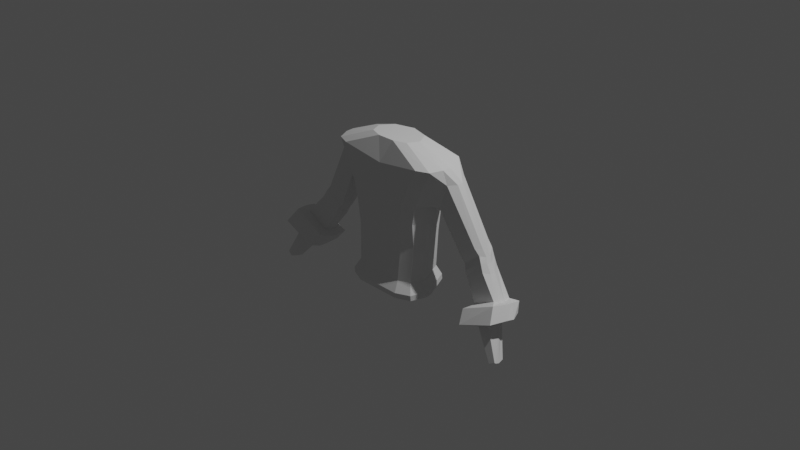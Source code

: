 # Source: animated-character.blend  (saved by Blender 2.90.8; exported with 4.5.12 LTS)
import bpy
from mathutils import Matrix  # noqa: F401  (used for matrix-valued properties, if any)

bpy.ops.wm.read_factory_settings(use_empty=True)
scene = bpy.context.scene
scene.name = 'Scene'

# ---- collections
col_collection = bpy.data.collections.new('Collection'); scene.collection.children.link(col_collection)

# ---- world
world_world = bpy.data.worlds.new('World'); scene.world = world_world
world_world.use_nodes = True; world_world.node_tree.nodes.clear()
_N = world_world.node_tree.nodes; _L = world_world.node_tree.links
n0 = _N.new('ShaderNodeOutputWorld'); n0.name = 'World Output'; n0.location = (300, 300)
n1 = _N.new('ShaderNodeBackground'); n1.name = 'Background'; n1.location = (10, 300)
n1.inputs[0].default_value = (0.05088, 0.05088, 0.05088, 1.0)
_L.new(n1.outputs[0], n0.inputs[0])
n0.is_active_output = True
world_world.color = (0.05088, 0.05088, 0.05088)
world_world.use_sun_shadow = False
world_world.sun_shadow_jitter_overblur = 0.0

# ---- cameras
cam_camera = bpy.data.cameras.new('Camera')
cam_camera.clip_end = 100.0
cam_camera.ortho_scale = 7.314

# ---- lights
light_light = bpy.data.lights.new('Light', 'POINT')
light_light.transmission_factor = 0.0
light_light.energy = 1000.0
light_light.shadow_soft_size = 0.1
light_light.shadow_maximum_resolution = 0.006
light_light.use_absolute_resolution = True

# ---- meshes
me_cube_001 = bpy.data.meshes.new('Cube.001')
me_cube_001.from_pydata([(-0.4459, -0.2521, -0.6304), (-0.4459, -0.2271, -0.123), (-0.4459, 0.3084, -0.5804), (-0.4459, 0.3146, -0.0668), (0.4975, 0.0564, 0.3615), (0.3951, 0.2888, 0.3637), (-0.4525, -0.2525, 0.1347), (-0.4525, 0.34, 0.1597), (-0.4975, -0.2601, 0.3584), (-0.4975, 0.385, 0.3647), (-0.6177, -0.2615, 0.6986), (-0.6177, 0.3302, 0.7361), (-0.2954, -0.1766, 0.9328), (-0.2954, 0.2079, 0.9266), (0.4975, -0.08264, 0.3601), (-0.05544, 0.3764, -0.5743), (0.0, 0.3146, -0.0668), (-0.05544, -0.309, -0.6354), (0.0, -0.2271, -0.123), (0.0, 0.34, 0.1597), (0.0, -0.2525, 0.1347), (0.0, 0.385, 0.3647), (0.0, -0.2601, 0.3584), (0.0, 0.3302, 0.7361), (0.0, -0.2615, 0.6986), (0.0, -0.1766, 0.9328), (0.4897, -0.09375, -0.6163), (0.2622, -0.309, -0.6354), (0.4231, -0.2459, -0.6298), (0.4459, -0.05104, -0.1048), (0.2594, -0.2271, -0.123), (0.3912, -0.1756, -0.1177), (0.4525, -0.07539, 0.1422), (0.2648, -0.2525, 0.1347), (0.3975, -0.2007, 0.1369), (0.3076, -0.2601, 0.3584), (0.4419, -0.2081, 0.3589), (0.6906, -0.08396, 0.7762), (0.4979, -0.2615, 0.7649), (0.6342, -0.2095, 0.7682), (0.09895, -0.1766, 0.9328), (0.2378, -0.1251, 0.932), (0.07055, 0.3764, -0.5743), (0.4897, -0.02888, -0.6105), (0.367, 0.2577, -0.5849), (0.1023, 0.3146, -0.0668), (0.4459, -0.01718, -0.1012), (0.3452, 0.2175, -0.07689), (0.1066, 0.34, 0.1597), (0.4525, 0.009822, 0.1458), (0.3512, 0.2433, 0.1556), (0.1476, 0.385, 0.3647), (0.2625, 0.3302, 0.7361), (0.2954, -0.0005087, 0.93), (0.0, 0.2079, 0.9266), (0.2089, 0.1468, 0.9276), (0.5866, 0.2345, 0.7964), (0.6906, 0.003382, 0.7817), (0.6054, 0.2171, 0.3877), (0.685, 0.2082, 0.6429), (0.7985, 0.07303, 0.6394), (0.7954, 0.01188, 0.6316), (0.6579, 0.1156, 0.2951), (0.6595, 0.00668, 0.2996), (0.7302, -0.06803, 0.6269), (0.6229, -0.05614, 0.3518), (0.8675, 0.2191, -0.06858), (1.023, 0.2131, 0.08018), (1.105, 0.1058, 0.05991), (1.099, 0.0543, 0.05413), (0.8755, 0.1418, -0.1469), (0.8784, 0.05006, -0.1432), (1.049, -0.006402, 0.06041), (0.8694, 0.001927, -0.09641), (0.9001, 0.146, -0.201), (0.915, 0.01372, -0.1614), (0.9106, 0.2218, -0.1441), (1.073, 0.2157, 0.01025), (1.145, 0.1212, -0.01784), (1.142, 0.06431, -0.0221), (0.902, 0.08217, -0.2124), (1.099, 0.01054, -0.0101), (0.9494, 0.2291, -0.1893), (1.117, 0.2056, -0.07177), (1.174, 0.1044, -0.07662), (1.172, 0.04646, -0.07995), (0.9531, 0.1285, -0.248), (0.9526, 0.06833, -0.2488), (1.136, -0.007879, -0.06529), (0.9458, -0.01226, -0.2205), (0.9757, 0.2058, -0.2374), (1.158, 0.1997, -0.1485), (1.235, 0.09064, -0.1601), (1.227, 0.03792, -0.1647), (0.9665, 0.1276, -0.3163), (0.9701, 0.03359, -0.3132), (1.179, -0.02341, -0.1487), (0.9716, -0.01509, -0.2651), (1.158, 0.1383, -0.5178), (1.383, 0.1426, -0.3982), (1.407, 0.04387, -0.3919), (1.406, -0.0181, -0.378), (1.107, 0.05773, -0.5276), (1.108, -0.01279, -0.5171), (1.372, -0.06718, -0.3618), (1.12, -0.05556, -0.5), (1.096, 0.2076, -0.6046), (1.485, 0.1711, -0.3962), (1.498, 0.05091, -0.37), (1.489, -0.03614, -0.3571), (1.054, 0.0455, -0.5864), (1.049, -0.0544, -0.5679), (1.451, -0.1648, -0.3396), (1.072, -0.1687, -0.522), (1.27, 0.04785, -0.6667), (1.379, 0.05266, -0.5986), (1.417, -0.03755, -0.5868), (1.41, -0.1057, -0.5839), (1.297, -0.0552, -0.6523), (1.13, -0.1313, -0.689), (1.402, -0.1686, -0.5604), (1.299, -0.1875, -0.6147), (1.172, 0.146, -0.7109), (1.52, 0.1179, -0.4939), (1.576, -0.00127, -0.4923), (1.562, -0.07182, -0.4839), (1.145, -0.03099, -0.7012), (1.516, -0.2691, -0.4737), (1.13, -0.2768, -0.6335), (1.301, -0.1665, -0.6194), (1.571, -0.1831, -0.9024), (1.503, -0.1646, -0.9422), (1.504, -0.2431, -0.9163), (1.569, -0.2215, -0.89), (1.485, -0.1078, -0.9442), (1.549, -0.105, -0.9041), (1.563, -0.2354, -0.8815), (1.502, -0.2466, -0.9135), (-0.05544, 0.3817, -0.634), (-0.05544, -0.3036, -0.6951), (0.2622, -0.3036, -0.6951), (0.4231, -0.2406, -0.6895), (0.4897, -0.08843, -0.6759), (0.4897, -0.02356, -0.6701), (0.367, 0.263, -0.6446), (0.07055, 0.3817, -0.634), (-0.3627, -0.2083, -0.5215), (-0.3627, 0.265, -0.4779), (-0.02089, -0.2466, -0.5249), (-0.02089, 0.3108, -0.4738), (0.2389, -0.2466, -0.5249), (0.3706, -0.195, -0.5202), (0.4251, -0.07049, -0.5088), (0.4251, -0.02081, -0.5042), (0.3246, 0.2137, -0.4827), (0.08205, 0.3108, -0.4738)], [], [(146, 1, 3, 147), (28, 27, 140, 141), (150, 30, 18, 148), (148, 18, 1, 146), (149, 16, 45, 155), (16, 3, 7, 19), (20, 33, 35, 22), (18, 30, 33, 20), (3, 1, 6, 7), (51, 21, 23, 52), (9, 8, 10, 11), (7, 6, 8, 9), (52, 23, 54), (19, 7, 9, 21), (56, 57, 60, 59), (53, 55, 54, 25, 40, 41), (21, 9, 11, 23), (22, 35, 38, 24), (54, 13, 12, 25), (23, 11, 13, 54), (24, 38, 40, 25), (11, 10, 12, 13), (37, 57, 53), (8, 22, 24, 10), (10, 24, 25, 12), (32, 49, 4, 14), (6, 20, 22, 8), (1, 18, 20, 6), (29, 46, 49, 32), (2, 15, 17, 0), (48, 19, 21, 51), (147, 3, 16, 149), (150, 27, 28, 151), (151, 28, 26, 152), (33, 30, 31, 34), (34, 31, 29, 32), (35, 33, 34, 36), (36, 34, 32, 14), (36, 39, 38, 35), (37, 53, 41, 39), (39, 41, 40, 38), (45, 16, 19, 48), (153, 43, 44, 154), (154, 44, 42, 155), (49, 46, 47, 50), (50, 47, 45, 48), (48, 51, 5, 50), (50, 5, 4, 49), (56, 5, 51, 52), (53, 57, 56, 55), (55, 56, 52, 54), (153, 46, 29, 152), (39, 36, 65, 64), (37, 39, 64, 61), (63, 62, 70, 71), (61, 64, 72, 69), (60, 61, 69, 68), (14, 4, 62, 63), (4, 5, 58, 62), (57, 37, 61, 60), (5, 56, 59, 58), (36, 14, 63, 65), (68, 69, 79, 78), (72, 73, 75, 81), (67, 68, 78, 77), (62, 58, 66, 70), (58, 59, 67, 66), (65, 63, 71, 73), (59, 60, 68, 67), (64, 65, 73, 72), (69, 72, 81, 79), (71, 70, 74, 80), (70, 66, 76, 74), (66, 67, 77, 76), (73, 71, 80, 75), (74, 76, 82, 86), (80, 74, 86, 87), (79, 81, 88, 85), (87, 86, 94, 95), (85, 88, 96, 93), (84, 85, 93, 92), (76, 77, 83, 82), (75, 80, 87, 89), (77, 78, 84, 83), (81, 75, 89, 88), (78, 79, 85, 84), (96, 97, 105, 104), (91, 92, 100, 99), (97, 95, 103, 105), (86, 82, 90, 94), (82, 83, 91, 90), (89, 87, 95, 97), (83, 84, 92, 91), (88, 89, 97, 96), (105, 103, 111, 113), (98, 99, 107, 106), (102, 98, 106, 110), (92, 93, 101, 100), (93, 96, 104, 101), (95, 94, 102, 103), (94, 90, 98, 102), (90, 91, 99, 98), (110, 106, 122, 126), (111, 110, 126, 119), (109, 112, 127, 125), (99, 100, 108, 107), (104, 105, 113, 112), (100, 101, 109, 108), (101, 104, 112, 109), (103, 102, 110, 111), (115, 116, 130, 135), (121, 129, 132, 137), (114, 115, 135, 134), (106, 107, 123, 122), (113, 111, 119, 128), (107, 108, 124, 123), (112, 113, 128, 127), (108, 109, 125, 124), (115, 114, 122, 123), (117, 116, 124, 125), (114, 118, 126, 122), (121, 120, 127, 128), (118, 129, 119, 126), (116, 115, 123, 124), (120, 117, 125, 127), (129, 121, 128, 119), (132, 131, 130, 133), (132, 133, 136, 137), (130, 131, 134, 135), (120, 121, 137, 136), (116, 117, 133, 130), (117, 120, 136, 133), (129, 118, 131, 132), (118, 114, 134, 131), (138, 145, 144, 143, 142, 141, 140, 139), (15, 42, 145, 138), (43, 26, 142, 143), (44, 43, 143, 144), (26, 28, 141, 142), (27, 17, 139, 140), (42, 44, 144, 145), (17, 15, 138, 139), (43, 153, 152, 26), (47, 154, 155, 45), (46, 153, 154, 47), (31, 151, 152, 29), (30, 150, 151, 31), (2, 147, 149, 15), (15, 149, 155, 42), (17, 148, 146, 0), (27, 150, 148, 17), (0, 146, 147, 2)])
_uv = me_cube_001.uv_layers.new(name='UVMap')
_uv.uv.foreach_set('vector', [0.4269, 0.0, 0.625, 0.0, 0.625, 0.25, 0.4269, 0.25, 0.3722, 0.7423, 0.375, 0.8022, 0.375, 0.8022, 0.3722, 0.7423, 0.4269, 0.8022, 0.625, 0.8023, 0.625, 0.875, 0.4269, 0.875, 0.4269, 0.875, 0.625, 0.875, 0.625, 1.0, 0.4269, 1.0, 0.4269, 0.375, 0.625, 0.375, 0.625, 0.4037, 0.4269, 0.4038, 0.625, 0.375, 0.625, 0.25, 0.625, 0.25, 0.625, 0.375, 0.625, 0.875, 0.625, 0.8019, 0.625, 0.7977, 0.625, 0.875, 0.625, 0.875, 0.625, 0.8023, 0.625, 0.8019, 0.625, 0.875, 0.625, 0.25, 0.625, 0.0, 0.625, 0.0, 0.625, 0.25, 0.625, 0.4121, 0.625, 0.375, 0.625, 0.375, 0.625, 0.4281, 0.625, 0.25, 0.625, 0.0, 0.625, 0.0, 0.625, 0.25, 0.625, 0.25, 0.625, 0.0, 0.625, 0.0, 0.625, 0.25, 0.625, 0.4281, 0.625, 0.375, 0.625, 0.375, 0.625, 0.375, 0.625, 0.25, 0.625, 0.25, 0.625, 0.375, 0.625, 0.5, 0.625, 0.6381, 0.625, 0.6381, 0.625, 0.5, 0.625, 0.6355, 0.637, 0.5134, 0.75, 0.5, 0.75, 0.75, 0.7081, 0.75, 0.6331, 0.7388, 0.625, 0.375, 0.625, 0.25, 0.625, 0.25, 0.625, 0.375, 0.625, 0.875, 0.625, 0.7977, 0.625, 0.789, 0.625, 0.875, 0.75, 0.5, 0.875, 0.5, 0.875, 0.75, 0.75, 0.75, 0.625, 0.375, 0.625, 0.25, 0.625, 0.25, 0.625, 0.375, 0.625, 0.875, 0.625, 0.789, 0.625, 0.8331, 0.625, 0.875, 0.625, 0.25, 0.625, 0.0, 0.625, 0.0, 0.625, 0.25, 0.625, 0.675, 0.625, 0.6381, 0.625, 0.6355, 0.625, 1.0, 0.625, 0.875, 0.625, 0.875, 0.625, 1.0, 0.625, 1.0, 0.625, 0.875, 0.625, 0.875, 0.625, 1.0, 0.625, 0.6753, 0.625, 0.6393, 0.625, 0.6274, 0.625, 0.6812, 0.625, 1.0, 0.625, 0.875, 0.625, 0.875, 0.625, 1.0, 0.625, 1.0, 0.625, 0.875, 0.625, 0.875, 0.625, 1.0, 0.625, 0.6687, 0.625, 0.6531, 0.625, 0.6393, 0.625, 0.6753, 0.125, 0.5, 0.25, 0.5, 0.25, 0.75, 0.125, 0.75, 0.625, 0.4044, 0.625, 0.375, 0.625, 0.375, 0.625, 0.4121, 0.4269, 0.25, 0.625, 0.25, 0.625, 0.375, 0.4269, 0.375, 0.4269, 0.8022, 0.375, 0.8022, 0.3722, 0.7423, 0.4247, 0.7439, 0.4247, 0.7439, 0.3722, 0.7423, 0.375, 0.6715, 0.4269, 0.6709, 0.625, 0.8019, 0.625, 0.8023, 0.625, 0.75, 0.625, 0.75, 0.625, 0.75, 0.625, 0.75, 0.625, 0.6687, 0.625, 0.6753, 0.625, 0.7977, 0.625, 0.8019, 0.625, 0.75, 0.625, 0.75, 0.625, 0.75, 0.625, 0.75, 0.625, 0.6753, 0.625, 0.6812, 0.625, 0.75, 0.625, 0.75, 0.625, 0.789, 0.625, 0.7977, 0.625, 0.675, 0.625, 0.6355, 0.6331, 0.7388, 0.625, 0.75, 0.625, 0.75, 0.6331, 0.7388, 0.625, 0.8331, 0.625, 0.789, 0.625, 0.4037, 0.625, 0.375, 0.625, 0.375, 0.625, 0.4044, 0.4269, 0.6489, 0.375, 0.6478, 0.3657, 0.5145, 0.4189, 0.5115, 0.4189, 0.5115, 0.3657, 0.5145, 0.375, 0.4039, 0.4269, 0.4038, 0.625, 0.6393, 0.625, 0.6531, 0.6223, 0.5, 0.625, 0.5, 0.625, 0.5, 0.6223, 0.5, 0.625, 0.4037, 0.625, 0.4044, 0.625, 0.4044, 0.625, 0.4121, 0.625, 0.5, 0.625, 0.5, 0.625, 0.5, 0.625, 0.5, 0.625, 0.6274, 0.625, 0.6393, 0.625, 0.5, 0.625, 0.5, 0.625, 0.4121, 0.625, 0.4281, 0.625, 0.6355, 0.625, 0.6381, 0.625, 0.5, 0.637, 0.5134, 0.637, 0.5134, 0.625, 0.5, 0.625, 0.4281, 0.625, 0.375, 0.4269, 0.6489, 0.625, 0.6531, 0.625, 0.6687, 0.4269, 0.6709, 0.625, 0.75, 0.625, 0.75, 0.625, 0.75, 0.625, 0.75, 0.625, 0.675, 0.625, 0.75, 0.625, 0.75, 0.625, 0.675, 0.625, 0.6812, 0.625, 0.6274, 0.625, 0.6274, 0.625, 0.6812, 0.625, 0.675, 0.625, 0.75, 0.625, 0.75, 0.625, 0.675, 0.625, 0.6381, 0.625, 0.675, 0.625, 0.675, 0.625, 0.6381, 0.625, 0.6812, 0.625, 0.6274, 0.625, 0.6274, 0.625, 0.6812, 0.625, 0.6274, 0.625, 0.5, 0.625, 0.5, 0.625, 0.6274, 0.625, 0.6381, 0.625, 0.675, 0.625, 0.675, 0.625, 0.6381, 0.625, 0.5, 0.625, 0.5, 0.625, 0.5, 0.625, 0.5, 0.625, 0.75, 0.625, 0.6812, 0.625, 0.6812, 0.625, 0.75, 0.625, 0.6381, 0.625, 0.675, 0.625, 0.675, 0.625, 0.6381, 0.625, 0.75, 0.625, 0.75, 0.625, 0.75, 0.625, 0.75, 0.625, 0.5, 0.625, 0.6381, 0.625, 0.6381, 0.625, 0.5, 0.625, 0.6274, 0.625, 0.5, 0.625, 0.5, 0.625, 0.6274, 0.625, 0.5, 0.625, 0.5, 0.625, 0.5, 0.625, 0.5, 0.625, 0.75, 0.625, 0.6812, 0.625, 0.6812, 0.625, 0.75, 0.625, 0.5, 0.625, 0.6381, 0.625, 0.6381, 0.625, 0.5, 0.625, 0.75, 0.625, 0.75, 0.625, 0.75, 0.625, 0.75, 0.625, 0.675, 0.625, 0.75, 0.625, 0.75, 0.625, 0.675, 0.625, 0.6812, 0.625, 0.6274, 0.625, 0.6274, 0.625, 0.6812, 0.625, 0.6274, 0.625, 0.5, 0.625, 0.5, 0.625, 0.6274, 0.625, 0.5, 0.625, 0.5, 0.625, 0.5, 0.625, 0.5, 0.625, 0.75, 0.625, 0.6812, 0.625, 0.6812, 0.625, 0.75, 0.625, 0.6274, 0.625, 0.5, 0.625, 0.5, 0.625, 0.6274, 0.625, 0.6812, 0.625, 0.6274, 0.625, 0.6274, 0.625, 0.6812, 0.625, 0.675, 0.625, 0.75, 0.625, 0.75, 0.625, 0.675, 0.625, 0.6812, 0.625, 0.6274, 0.625, 0.6274, 0.625, 0.6812, 0.625, 0.675, 0.625, 0.75, 0.625, 0.75, 0.625, 0.675, 0.625, 0.6381, 0.625, 0.675, 0.625, 0.675, 0.625, 0.6381, 0.625, 0.5, 0.625, 0.5, 0.625, 0.5, 0.625, 0.5, 0.625, 0.75, 0.625, 0.6812, 0.625, 0.6812, 0.625, 0.75, 0.625, 0.5, 0.625, 0.6381, 0.625, 0.6381, 0.625, 0.5, 0.625, 0.75, 0.625, 0.75, 0.625, 0.75, 0.625, 0.75, 0.625, 0.6381, 0.625, 0.675, 0.625, 0.675, 0.625, 0.6381, 0.625, 0.75, 0.625, 0.75, 0.625, 0.75, 0.625, 0.75, 0.625, 0.5, 0.625, 0.6381, 0.625, 0.6381, 0.625, 0.5, 0.625, 0.75, 0.625, 0.6812, 0.625, 0.6812, 0.625, 0.75, 0.625, 0.6274, 0.625, 0.5, 0.625, 0.5, 0.625, 0.6274, 0.625, 0.5, 0.625, 0.5, 0.625, 0.5, 0.625, 0.5, 0.625, 0.75, 0.625, 0.6812, 0.625, 0.6812, 0.625, 0.75, 0.625, 0.5, 0.625, 0.6381, 0.625, 0.6381, 0.625, 0.5, 0.625, 0.75, 0.625, 0.75, 0.625, 0.75, 0.625, 0.75, 0.625, 0.75, 0.625, 0.6812, 0.625, 0.6812, 0.625, 0.75, 0.625, 0.5, 0.625, 0.5, 0.625, 0.5, 0.625, 0.5, 0.625, 0.6274, 0.625, 0.5, 0.625, 0.5, 0.625, 0.6274, 0.625, 0.6381, 0.625, 0.675, 0.625, 0.675, 0.625, 0.6381, 0.625, 0.675, 0.625, 0.75, 0.625, 0.75, 0.625, 0.675, 0.625, 0.6812, 0.625, 0.6274, 0.625, 0.6274, 0.625, 0.6812, 0.625, 0.6274, 0.625, 0.5, 0.625, 0.5, 0.625, 0.6274, 0.625, 0.5, 0.625, 0.5, 0.625, 0.5, 0.625, 0.5, 0.625, 0.6274, 0.625, 0.5, 0.625, 0.5, 0.625, 0.6274, 0.625, 0.6812, 0.625, 0.6274, 0.625, 0.6274, 0.625, 0.6812, 0.625, 0.675, 0.625, 0.75, 0.625, 0.75, 0.625, 0.675, 0.625, 0.5, 0.625, 0.6381, 0.625, 0.6381, 0.625, 0.5, 0.625, 0.75, 0.625, 0.75, 0.625, 0.75, 0.625, 0.75, 0.625, 0.6381, 0.625, 0.675, 0.625, 0.675, 0.625, 0.6381, 0.625, 0.675, 0.625, 0.75, 0.625, 0.75, 0.625, 0.675, 0.625, 0.6812, 0.625, 0.6274, 0.625, 0.6274, 0.625, 0.6812, 0.625, 0.5642, 0.625, 0.6436, 0.625, 0.6436, 0.625, 0.5642, 0.625, 0.6882, 0.625, 0.6837, 0.625, 0.6837, 0.625, 0.6882, 0.625, 0.5626, 0.625, 0.5642, 0.625, 0.5642, 0.625, 0.5626, 0.625, 0.5, 0.625, 0.5, 0.625, 0.5, 0.625, 0.5, 0.625, 0.75, 0.625, 0.6812, 0.625, 0.6812, 0.625, 0.75, 0.625, 0.5, 0.625, 0.6381, 0.625, 0.6381, 0.625, 0.5, 0.625, 0.75, 0.625, 0.75, 0.625, 0.75, 0.625, 0.75, 0.625, 0.6381, 0.625, 0.675, 0.625, 0.675, 0.625, 0.6381, 0.625, 0.5642, 0.625, 0.5626, 0.625, 0.5, 0.625, 0.5, 0.625, 0.6694, 0.625, 0.6436, 0.625, 0.6381, 0.625, 0.675, 0.625, 0.5626, 0.625, 0.6223, 0.625, 0.6274, 0.625, 0.5, 0.625, 0.6882, 0.625, 0.6862, 0.625, 0.75, 0.625, 0.75, 0.625, 0.6223, 0.625, 0.6837, 0.625, 0.6812, 0.625, 0.6274, 0.625, 0.6436, 0.625, 0.5642, 0.625, 0.5, 0.625, 0.6381, 0.625, 0.6862, 0.625, 0.6694, 0.625, 0.675, 0.625, 0.75, 0.625, 0.6837, 0.625, 0.6882, 0.625, 0.75, 0.625, 0.6812, 0.625, 0.6837, 0.625, 0.6223, 0.625, 0.6436, 0.625, 0.6694, 0.625, 0.6837, 0.625, 0.6694, 0.625, 0.6862, 0.625, 0.6882, 0.625, 0.6436, 0.625, 0.6223, 0.625, 0.5626, 0.625, 0.5642, 0.625, 0.6862, 0.625, 0.6882, 0.625, 0.6882, 0.625, 0.6862, 0.625, 0.6436, 0.625, 0.6694, 0.625, 0.6694, 0.625, 0.6436, 0.625, 0.6694, 0.625, 0.6862, 0.625, 0.6862, 0.625, 0.6694, 0.625, 0.6837, 0.625, 0.6223, 0.625, 0.6223, 0.625, 0.6837, 0.625, 0.6223, 0.625, 0.5626, 0.625, 0.5626, 0.625, 0.6223, 0.25, 0.5, 0.2789, 0.5, 0.3657, 0.5145, 0.375, 0.6478, 0.375, 0.6715, 0.3722, 0.7423, 0.3228, 0.75, 0.25, 0.75, 0.375, 0.375, 0.375, 0.4039, 0.375, 0.4039, 0.375, 0.375, 0.375, 0.6478, 0.375, 0.6715, 0.375, 0.6715, 0.375, 0.6478, 0.3657, 0.5145, 0.375, 0.6478, 0.375, 0.6478, 0.3657, 0.5145, 0.375, 0.6715, 0.3722, 0.7423, 0.3722, 0.7423, 0.375, 0.6715, 0.375, 0.8022, 0.375, 0.875, 0.375, 0.875, 0.375, 0.8022, 0.375, 0.4039, 0.3657, 0.5145, 0.3657, 0.5145, 0.375, 0.4039, 0.25, 0.75, 0.25, 0.5, 0.25, 0.5, 0.25, 0.75, 0.375, 0.6478, 0.4269, 0.6489, 0.4269, 0.6709, 0.375, 0.6715, 0.6223, 0.5, 0.4189, 0.5115, 0.4269, 0.4038, 0.625, 0.4037, 0.625, 0.6531, 0.4269, 0.6489, 0.4189, 0.5115, 0.6223, 0.5, 0.625, 0.75, 0.4247, 0.7439, 0.4269, 0.6709, 0.625, 0.6687, 0.625, 0.8023, 0.4269, 0.8022, 0.4247, 0.7439, 0.625, 0.75, 0.375, 0.25, 0.4269, 0.25, 0.4269, 0.375, 0.375, 0.375, 0.375, 0.375, 0.4269, 0.375, 0.4269, 0.4038, 0.375, 0.4039, 0.375, 0.875, 0.4269, 0.875, 0.4269, 1.0, 0.375, 1.0, 0.375, 0.8022, 0.4269, 0.8022, 0.4269, 0.875, 0.375, 0.875, 0.375, 0.0, 0.4269, 0.0, 0.4269, 0.25, 0.375, 0.25])
me_cube_001.use_remesh_fix_poles = True
me_cube_001.use_remesh_preserve_attributes = False
me_cube_001.use_mirror_vertex_groups = False
me_cube_001.update()

# ---- objects
ob_light = bpy.data.objects.new('Light', light_light)
ob_camera = bpy.data.objects.new('Camera', cam_camera)
ob_character = bpy.data.objects.new('Character', me_cube_001)
ob_front_reference = bpy.data.objects.new('Front-reference', None)
ob_side_reference = bpy.data.objects.new('Side-reference', None)

# ---- transforms, parenting, visibility, modifiers, constraints
ob_light.location = (4.076, 1.005, 5.904)
ob_light.rotation_euler = (0.6503, 0.05522, 1.866)
ob_light.lock_rotations_4d = False
ob_light.empty_display_type = 'ARROWS'
ob_light.color = (0.0, 0.0, 0.0, 0.0)
ob_light.lineart.crease_threshold = 0.0
ob_camera.location = (7.359, -6.926, 4.958)
ob_camera.rotation_euler = (1.109, 0.0, 0.8149)
ob_camera.lock_rotations_4d = False
ob_camera.empty_display_type = 'ARROWS'
ob_camera.color = (0.0, 0.0, 0.0, 0.0)
ob_camera.display_type = 'WIRE'
ob_camera.lineart.crease_threshold = 0.0
ob_character.location = (0.0, 0.0, 0.0)
ob_character.lineart.crease_threshold = 0.0
_m = ob_character.modifiers.new('Mirror', 'MIRROR')
_m.use_bisect_axis = (True, False, False)
ob_front_reference.location = (0.0, 3.504, 0.0)
ob_front_reference.rotation_euler = (1.617, -3.478e-07, 0.2513)
ob_front_reference.empty_display_type = 'IMAGE'
ob_front_reference.empty_display_size = 5.0
ob_front_reference.lineart.crease_threshold = 0.0
ob_side_reference.location = (-7.982, 0.0, 0.0)
ob_side_reference.rotation_euler = (1.571, 0.0, 1.571)
ob_side_reference.empty_display_type = 'IMAGE'
ob_side_reference.empty_display_size = 5.0
ob_side_reference.lineart.crease_threshold = 0.0

# ---- collection membership
col_collection.objects.link(ob_light)
col_collection.objects.link(ob_camera)
col_collection.objects.link(ob_character)
col_collection.objects.link(ob_front_reference)
col_collection.objects.link(ob_side_reference)

# ---- scene / render settings (as saved in the file)
scene.camera = ob_camera
scene.frame_start = 1; scene.frame_end = 250; scene.frame_set(1)
scene.render.engine = 'BLENDER_EEVEE_NEXT'
scene.cycles.use_denoising = False
scene.cycles.samples = 128
scene.cycles.sampling_pattern = 'TABULATED_SOBOL'
scene.cycles.use_adaptive_sampling = False
scene.cycles.use_light_tree = False
scene.view_settings.view_transform = 'Filmic'
bpy.context.view_layer.update()
